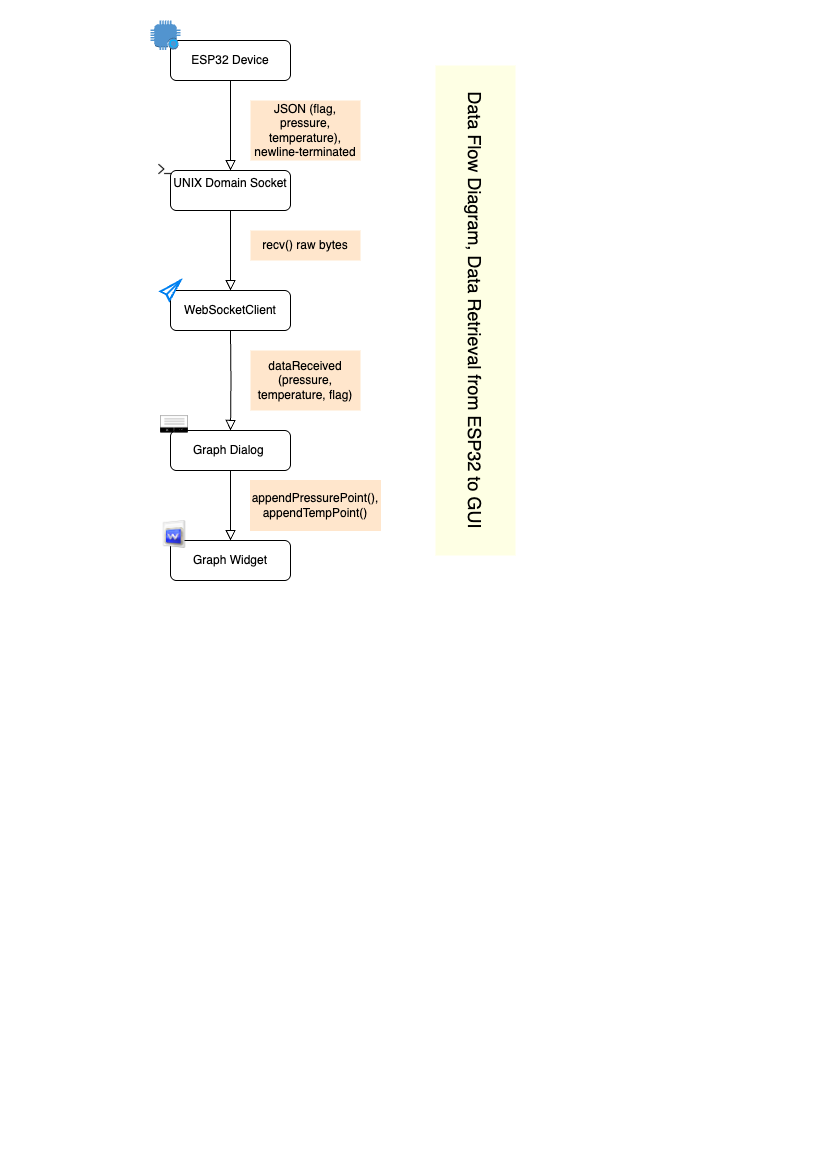

The diagram above was exported from draw.io. Its source (the exported page's mxGraphModel, read from the mxfile embedded in the PNG):
<mxGraphModel dx="1325" dy="725" grid="1" gridSize="10" guides="1" tooltips="1" connect="1" arrows="1" fold="1" page="1" pageScale="1" pageWidth="827" pageHeight="1169" math="0" shadow="0">
  <root>
    <mxCell id="WIyWlLk6GJQsqaUBKTNV-0" />
    <mxCell id="WIyWlLk6GJQsqaUBKTNV-1" parent="WIyWlLk6GJQsqaUBKTNV-0" />
    <mxCell id="WIyWlLk6GJQsqaUBKTNV-2" value="" style="rounded=0;html=1;jettySize=auto;orthogonalLoop=1;fontSize=11;endArrow=block;endFill=0;endSize=8;strokeWidth=1;shadow=0;labelBackgroundColor=none;edgeStyle=orthogonalEdgeStyle;entryX=0.5;entryY=0;entryDx=0;entryDy=0;" parent="WIyWlLk6GJQsqaUBKTNV-1" source="WIyWlLk6GJQsqaUBKTNV-3" target="OCROmsZXQ36mfb8vseeq-0" edge="1">
      <mxGeometry relative="1" as="geometry">
        <mxPoint x="230" y="130" as="targetPoint" />
      </mxGeometry>
    </mxCell>
    <mxCell id="WIyWlLk6GJQsqaUBKTNV-3" value="ESP32 Device" style="rounded=1;whiteSpace=wrap;html=1;fontSize=12;glass=0;strokeWidth=1;shadow=0;" parent="WIyWlLk6GJQsqaUBKTNV-1" vertex="1">
      <mxGeometry x="170" y="40" width="120" height="40" as="geometry" />
    </mxCell>
    <mxCell id="WIyWlLk6GJQsqaUBKTNV-7" value="WebSocketClient" style="rounded=1;whiteSpace=wrap;html=1;fontSize=12;glass=0;strokeWidth=1;shadow=0;" parent="WIyWlLk6GJQsqaUBKTNV-1" vertex="1">
      <mxGeometry x="170" y="290" width="120" height="40" as="geometry" />
    </mxCell>
    <mxCell id="WIyWlLk6GJQsqaUBKTNV-8" value="" style="rounded=0;html=1;jettySize=auto;orthogonalLoop=1;fontSize=11;endArrow=block;endFill=0;endSize=8;strokeWidth=1;shadow=0;labelBackgroundColor=none;edgeStyle=orthogonalEdgeStyle;entryX=0.5;entryY=0;entryDx=0;entryDy=0;" parent="WIyWlLk6GJQsqaUBKTNV-1" source="OCROmsZXQ36mfb8vseeq-5" target="OCROmsZXQ36mfb8vseeq-7" edge="1">
      <mxGeometry x="0.3333" y="20" relative="1" as="geometry">
        <mxPoint as="offset" />
        <mxPoint x="230" y="330" as="sourcePoint" />
        <mxPoint x="230" y="360" as="targetPoint" />
      </mxGeometry>
    </mxCell>
    <mxCell id="OCROmsZXQ36mfb8vseeq-0" value="UNIX Domain Socket&lt;div&gt;&lt;br&gt;&lt;/div&gt;" style="rounded=1;whiteSpace=wrap;html=1;fontSize=12;glass=0;strokeWidth=1;shadow=0;" vertex="1" parent="WIyWlLk6GJQsqaUBKTNV-1">
      <mxGeometry x="170" y="170" width="120" height="40" as="geometry" />
    </mxCell>
    <mxCell id="OCROmsZXQ36mfb8vseeq-2" value="" style="rounded=0;html=1;jettySize=auto;orthogonalLoop=1;fontSize=11;endArrow=block;endFill=0;endSize=8;strokeWidth=1;shadow=0;labelBackgroundColor=none;edgeStyle=orthogonalEdgeStyle;entryX=0.5;entryY=0;entryDx=0;entryDy=0;exitX=0.5;exitY=1;exitDx=0;exitDy=0;" edge="1" parent="WIyWlLk6GJQsqaUBKTNV-1" source="OCROmsZXQ36mfb8vseeq-0" target="WIyWlLk6GJQsqaUBKTNV-7">
      <mxGeometry relative="1" as="geometry">
        <mxPoint x="230" y="230" as="sourcePoint" />
        <mxPoint x="230" y="200" as="targetPoint" />
      </mxGeometry>
    </mxCell>
    <mxCell id="OCROmsZXQ36mfb8vseeq-7" value="Graph Widget" style="rounded=1;whiteSpace=wrap;html=1;fontSize=12;glass=0;strokeWidth=1;shadow=0;" vertex="1" parent="WIyWlLk6GJQsqaUBKTNV-1">
      <mxGeometry x="170" y="540" width="120" height="40" as="geometry" />
    </mxCell>
    <mxCell id="OCROmsZXQ36mfb8vseeq-9" value="JSON (flag, pressure, temperature), newline-terminated" style="text;html=1;align=center;verticalAlign=middle;whiteSpace=wrap;rounded=0;fillColor=#FFE6CC;" vertex="1" parent="WIyWlLk6GJQsqaUBKTNV-1">
      <mxGeometry x="250" y="100" width="110" height="60" as="geometry" />
    </mxCell>
    <mxCell id="OCROmsZXQ36mfb8vseeq-10" value="" style="rounded=0;html=1;jettySize=auto;orthogonalLoop=1;fontSize=11;endArrow=block;endFill=0;endSize=8;strokeWidth=1;shadow=0;labelBackgroundColor=none;edgeStyle=orthogonalEdgeStyle;entryX=0.5;entryY=0;entryDx=0;entryDy=0;" edge="1" parent="WIyWlLk6GJQsqaUBKTNV-1" target="OCROmsZXQ36mfb8vseeq-5">
      <mxGeometry x="0.3333" y="20" relative="1" as="geometry">
        <mxPoint as="offset" />
        <mxPoint x="230" y="330" as="sourcePoint" />
        <mxPoint x="230" y="460" as="targetPoint" />
      </mxGeometry>
    </mxCell>
    <mxCell id="OCROmsZXQ36mfb8vseeq-5" value="Graph Dialog&amp;nbsp;" style="rounded=1;whiteSpace=wrap;html=1;fontSize=12;glass=0;strokeWidth=1;shadow=0;" vertex="1" parent="WIyWlLk6GJQsqaUBKTNV-1">
      <mxGeometry x="170" y="430" width="120" height="40" as="geometry" />
    </mxCell>
    <mxCell id="OCROmsZXQ36mfb8vseeq-11" value="recv() raw bytes" style="text;html=1;align=center;verticalAlign=middle;whiteSpace=wrap;rounded=0;fillColor=#FFE6CC;" vertex="1" parent="WIyWlLk6GJQsqaUBKTNV-1">
      <mxGeometry x="250" y="230" width="110" height="30" as="geometry" />
    </mxCell>
    <mxCell id="OCROmsZXQ36mfb8vseeq-12" value="dataReceived (pressure, temperature, flag)" style="text;html=1;align=center;verticalAlign=middle;whiteSpace=wrap;rounded=0;fillColor=#FFE6CC;" vertex="1" parent="WIyWlLk6GJQsqaUBKTNV-1">
      <mxGeometry x="250" y="350" width="110" height="60" as="geometry" />
    </mxCell>
    <mxCell id="OCROmsZXQ36mfb8vseeq-15" value="appendPressurePoint(), appendTempPoint()" style="text;html=1;align=center;verticalAlign=middle;whiteSpace=wrap;rounded=0;strokeColor=#FFE6CC;fillColor=#FFE6CC;" vertex="1" parent="WIyWlLk6GJQsqaUBKTNV-1">
      <mxGeometry x="250" y="480" width="130" height="50" as="geometry" />
    </mxCell>
    <mxCell id="OCROmsZXQ36mfb8vseeq-16" value="" style="shape=image;html=1;verticalAlign=top;verticalLabelPosition=bottom;labelBackgroundColor=#ffffff;imageAspect=0;aspect=fixed;image=https://cdn1.iconfinder.com/data/icons/DarkGlass_Reworked/128x128/mimetypes/widget_doc.png" vertex="1" parent="WIyWlLk6GJQsqaUBKTNV-1">
      <mxGeometry x="160" y="520" width="28" height="28" as="geometry" />
    </mxCell>
    <mxCell id="OCROmsZXQ36mfb8vseeq-17" value="" style="shape=image;html=1;verticalAlign=top;verticalLabelPosition=bottom;labelBackgroundColor=#ffffff;imageAspect=0;aspect=fixed;image=https://cdn4.iconfinder.com/data/icons/minicons-3/640/dialog_box_black-128.png" vertex="1" parent="WIyWlLk6GJQsqaUBKTNV-1">
      <mxGeometry x="160" y="410" width="28" height="28" as="geometry" />
    </mxCell>
    <mxCell id="OCROmsZXQ36mfb8vseeq-18" value="" style="html=1;verticalLabelPosition=bottom;align=center;labelBackgroundColor=#ffffff;verticalAlign=top;strokeWidth=2;strokeColor=#0080F0;shadow=0;dashed=0;shape=mxgraph.ios7.icons.pointer;" vertex="1" parent="WIyWlLk6GJQsqaUBKTNV-1">
      <mxGeometry x="160" y="280" width="20" height="20" as="geometry" />
    </mxCell>
    <mxCell id="OCROmsZXQ36mfb8vseeq-19" value="" style="shape=image;html=1;verticalAlign=top;verticalLabelPosition=bottom;labelBackgroundColor=#ffffff;imageAspect=0;aspect=fixed;image=https://cdn0.iconfinder.com/data/icons/phosphor-fill-vol-4/256/terminal-fill-128.png" vertex="1" parent="WIyWlLk6GJQsqaUBKTNV-1">
      <mxGeometry x="156" y="160" width="18" height="18" as="geometry" />
    </mxCell>
    <mxCell id="OCROmsZXQ36mfb8vseeq-22" value="" style="outlineConnect=0;dashed=0;verticalLabelPosition=bottom;verticalAlign=top;align=center;html=1;shape=mxgraph.aws3.alexa_enabled_device;fillColor=#5294CF;gradientColor=none;" vertex="1" parent="WIyWlLk6GJQsqaUBKTNV-1">
      <mxGeometry x="150" y="20" width="30" height="29.5" as="geometry" />
    </mxCell>
    <mxCell id="OCROmsZXQ36mfb8vseeq-25" value="&lt;p data-pm-slice=&quot;0 0 []&quot;&gt;&lt;font style=&quot;font-size: 18px;&quot;&gt;Data Flow Diagram, Data Retrieval from ESP32 to GUI&lt;/font&gt;&lt;/p&gt;" style="text;html=1;align=center;verticalAlign=middle;whiteSpace=wrap;rounded=0;rotation=90;fillColor=#FEFFE4;" vertex="1" parent="WIyWlLk6GJQsqaUBKTNV-1">
      <mxGeometry x="230" y="270" width="490" height="80" as="geometry" />
    </mxCell>
  </root>
</mxGraphModel>